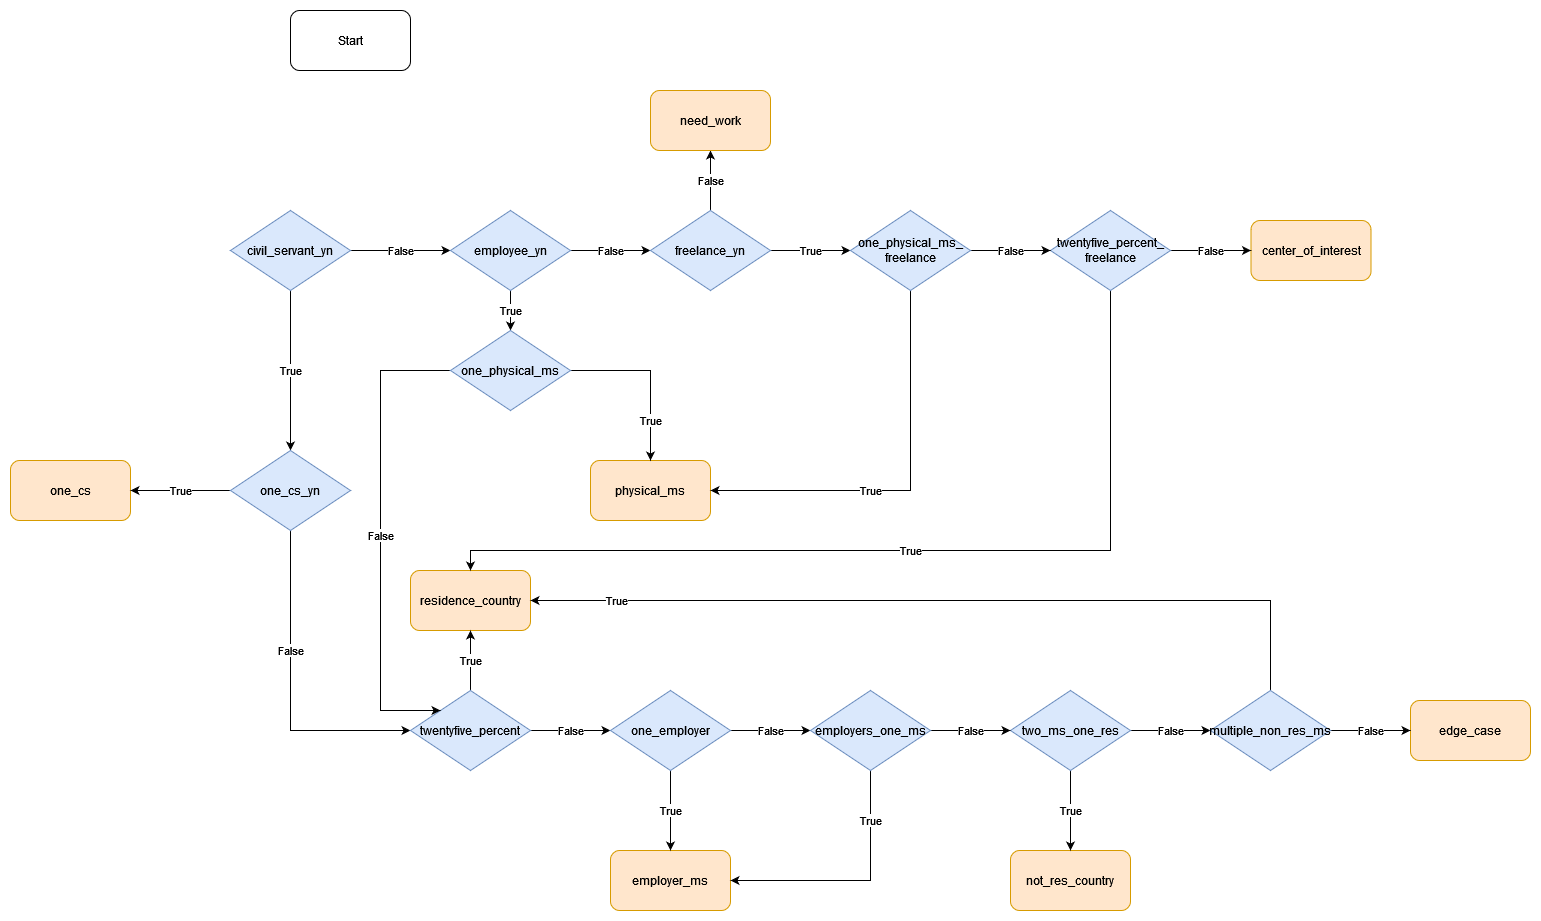

The diagram above was exported from draw.io. Its source (the exported page's mxGraphModel, read from the mxfile embedded in the PNG):
<mxGraphModel dx="2249" dy="752" grid="1" gridSize="10" guides="1" tooltips="1" connect="1" arrows="1" fold="1" page="1" pageScale="1" pageWidth="827" pageHeight="1169" math="0" shadow="0">
  <root>
    <mxCell id="OwIr1P41YtQES8FQrSxX-0" />
    <mxCell id="OwIr1P41YtQES8FQrSxX-1" parent="OwIr1P41YtQES8FQrSxX-0" />
    <mxCell id="OwIr1P41YtQES8FQrSxX-2" value="Start" style="rounded=1;whiteSpace=wrap;html=1;" parent="OwIr1P41YtQES8FQrSxX-1" vertex="1">
      <mxGeometry x="160" y="80" width="120" height="60" as="geometry" />
    </mxCell>
    <mxCell id="OwIr1P41YtQES8FQrSxX-3" value="False" style="edgeStyle=orthogonalEdgeStyle;rounded=0;orthogonalLoop=1;jettySize=auto;html=1;" parent="OwIr1P41YtQES8FQrSxX-1" source="OwIr1P41YtQES8FQrSxX-4" target="OwIr1P41YtQES8FQrSxX-6" edge="1">
      <mxGeometry relative="1" as="geometry" />
    </mxCell>
    <mxCell id="J-RzPToKZ0oS1feDa7iX-17" value="True" style="edgeStyle=orthogonalEdgeStyle;rounded=0;orthogonalLoop=1;jettySize=auto;html=1;" parent="OwIr1P41YtQES8FQrSxX-1" source="OwIr1P41YtQES8FQrSxX-4" target="OwIr1P41YtQES8FQrSxX-16" edge="1">
      <mxGeometry relative="1" as="geometry" />
    </mxCell>
    <mxCell id="OwIr1P41YtQES8FQrSxX-4" value="&lt;span class=&quot;pl-s&quot;&gt;civil_servant_yn&lt;/span&gt;" style="rhombus;whiteSpace=wrap;html=1;fillColor=#dae8fc;strokeColor=#6c8ebf;" parent="OwIr1P41YtQES8FQrSxX-1" vertex="1">
      <mxGeometry x="100" y="280" width="120" height="80" as="geometry" />
    </mxCell>
    <mxCell id="OwIr1P41YtQES8FQrSxX-5" value="False" style="edgeStyle=orthogonalEdgeStyle;rounded=0;orthogonalLoop=1;jettySize=auto;html=1;" parent="OwIr1P41YtQES8FQrSxX-1" source="OwIr1P41YtQES8FQrSxX-6" target="OwIr1P41YtQES8FQrSxX-7" edge="1">
      <mxGeometry relative="1" as="geometry" />
    </mxCell>
    <mxCell id="J-RzPToKZ0oS1feDa7iX-18" value="True" style="edgeStyle=orthogonalEdgeStyle;rounded=0;orthogonalLoop=1;jettySize=auto;html=1;" parent="OwIr1P41YtQES8FQrSxX-1" source="OwIr1P41YtQES8FQrSxX-6" target="J-RzPToKZ0oS1feDa7iX-0" edge="1">
      <mxGeometry relative="1" as="geometry" />
    </mxCell>
    <mxCell id="OwIr1P41YtQES8FQrSxX-6" value="&lt;span class=&quot;pl-s&quot;&gt;employee_yn&lt;/span&gt;" style="rhombus;whiteSpace=wrap;html=1;fillColor=#dae8fc;strokeColor=#6c8ebf;" parent="OwIr1P41YtQES8FQrSxX-1" vertex="1">
      <mxGeometry x="320" y="280" width="120" height="80" as="geometry" />
    </mxCell>
    <mxCell id="J-RzPToKZ0oS1feDa7iX-21" value="True" style="edgeStyle=orthogonalEdgeStyle;rounded=0;orthogonalLoop=1;jettySize=auto;html=1;" parent="OwIr1P41YtQES8FQrSxX-1" source="OwIr1P41YtQES8FQrSxX-7" target="OwIr1P41YtQES8FQrSxX-23" edge="1">
      <mxGeometry relative="1" as="geometry" />
    </mxCell>
    <mxCell id="J-RzPToKZ0oS1feDa7iX-25" value="False" style="edgeStyle=orthogonalEdgeStyle;rounded=0;orthogonalLoop=1;jettySize=auto;html=1;" parent="OwIr1P41YtQES8FQrSxX-1" source="OwIr1P41YtQES8FQrSxX-7" target="OwIr1P41YtQES8FQrSxX-13" edge="1">
      <mxGeometry relative="1" as="geometry" />
    </mxCell>
    <mxCell id="OwIr1P41YtQES8FQrSxX-7" value="&lt;span class=&quot;pl-s&quot;&gt;freelance_yn&lt;/span&gt;" style="rhombus;whiteSpace=wrap;html=1;fillColor=#dae8fc;strokeColor=#6c8ebf;" parent="OwIr1P41YtQES8FQrSxX-1" vertex="1">
      <mxGeometry x="520" y="280" width="120" height="80" as="geometry" />
    </mxCell>
    <mxCell id="OwIr1P41YtQES8FQrSxX-8" value="&lt;div&gt;&lt;span&gt;one_cs&lt;/span&gt;&lt;/div&gt;" style="rounded=1;whiteSpace=wrap;html=1;fillColor=#ffe6cc;strokeColor=#d79b00;fontStyle=0" parent="OwIr1P41YtQES8FQrSxX-1" vertex="1">
      <mxGeometry x="-120" y="530" width="120" height="60" as="geometry" />
    </mxCell>
    <mxCell id="OwIr1P41YtQES8FQrSxX-9" value="&lt;div&gt;&lt;span&gt;residence_country&lt;/span&gt;&lt;/div&gt;" style="rounded=1;whiteSpace=wrap;html=1;fillColor=#ffe6cc;strokeColor=#d79b00;fontStyle=0" parent="OwIr1P41YtQES8FQrSxX-1" vertex="1">
      <mxGeometry x="280" y="640" width="120" height="60" as="geometry" />
    </mxCell>
    <mxCell id="OwIr1P41YtQES8FQrSxX-10" value="physical_ms" style="rounded=1;whiteSpace=wrap;html=1;fillColor=#ffe6cc;strokeColor=#d79b00;fontStyle=0" parent="OwIr1P41YtQES8FQrSxX-1" vertex="1">
      <mxGeometry x="460" y="530" width="120" height="60" as="geometry" />
    </mxCell>
    <mxCell id="OwIr1P41YtQES8FQrSxX-11" value="&lt;div&gt;&lt;span&gt;employer_ms&lt;/span&gt;&lt;/div&gt;" style="rounded=1;whiteSpace=wrap;html=1;fillColor=#ffe6cc;strokeColor=#d79b00;fontStyle=0" parent="OwIr1P41YtQES8FQrSxX-1" vertex="1">
      <mxGeometry x="480" y="920" width="120" height="60" as="geometry" />
    </mxCell>
    <mxCell id="OwIr1P41YtQES8FQrSxX-12" value="edge_case" style="rounded=1;whiteSpace=wrap;html=1;fillColor=#ffe6cc;strokeColor=#d79b00;fontStyle=0" parent="OwIr1P41YtQES8FQrSxX-1" vertex="1">
      <mxGeometry x="1280" y="770" width="120" height="60" as="geometry" />
    </mxCell>
    <mxCell id="OwIr1P41YtQES8FQrSxX-13" value="need_work" style="rounded=1;whiteSpace=wrap;html=1;fillColor=#ffe6cc;strokeColor=#d79b00;fontStyle=0" parent="OwIr1P41YtQES8FQrSxX-1" vertex="1">
      <mxGeometry x="520" y="160" width="120" height="60" as="geometry" />
    </mxCell>
    <mxCell id="OwIr1P41YtQES8FQrSxX-14" value="not_res_country" style="rounded=1;whiteSpace=wrap;html=1;fillColor=#ffe6cc;strokeColor=#d79b00;fontStyle=0" parent="OwIr1P41YtQES8FQrSxX-1" vertex="1">
      <mxGeometry x="880" y="920" width="120" height="60" as="geometry" />
    </mxCell>
    <mxCell id="OwIr1P41YtQES8FQrSxX-15" value="center_of_interest" style="rounded=1;whiteSpace=wrap;html=1;fillColor=#ffe6cc;strokeColor=#d79b00;fontStyle=0" parent="OwIr1P41YtQES8FQrSxX-1" vertex="1">
      <mxGeometry x="1120.5" y="290" width="120" height="60" as="geometry" />
    </mxCell>
    <mxCell id="J-RzPToKZ0oS1feDa7iX-15" value="True" style="edgeStyle=orthogonalEdgeStyle;rounded=0;orthogonalLoop=1;jettySize=auto;html=1;" parent="OwIr1P41YtQES8FQrSxX-1" source="OwIr1P41YtQES8FQrSxX-16" target="OwIr1P41YtQES8FQrSxX-8" edge="1">
      <mxGeometry relative="1" as="geometry" />
    </mxCell>
    <mxCell id="J-RzPToKZ0oS1feDa7iX-16" value="False" style="edgeStyle=orthogonalEdgeStyle;rounded=0;orthogonalLoop=1;jettySize=auto;html=1;" parent="OwIr1P41YtQES8FQrSxX-1" source="OwIr1P41YtQES8FQrSxX-16" target="OwIr1P41YtQES8FQrSxX-19" edge="1">
      <mxGeometry x="-0.25" relative="1" as="geometry">
        <Array as="points">
          <mxPoint x="160" y="800" />
        </Array>
        <mxPoint as="offset" />
      </mxGeometry>
    </mxCell>
    <mxCell id="OwIr1P41YtQES8FQrSxX-16" value="&lt;span class=&quot;pl-s&quot;&gt;one_cs_yn&lt;/span&gt;" style="rhombus;whiteSpace=wrap;html=1;fillColor=#dae8fc;strokeColor=#6c8ebf;" parent="OwIr1P41YtQES8FQrSxX-1" vertex="1">
      <mxGeometry x="100" y="520" width="120" height="80" as="geometry" />
    </mxCell>
    <mxCell id="J-RzPToKZ0oS1feDa7iX-8" value="True" style="edgeStyle=orthogonalEdgeStyle;rounded=0;orthogonalLoop=1;jettySize=auto;html=1;" parent="OwIr1P41YtQES8FQrSxX-1" source="OwIr1P41YtQES8FQrSxX-17" target="OwIr1P41YtQES8FQrSxX-14" edge="1">
      <mxGeometry relative="1" as="geometry" />
    </mxCell>
    <mxCell id="J-RzPToKZ0oS1feDa7iX-10" value="False" style="edgeStyle=orthogonalEdgeStyle;rounded=0;orthogonalLoop=1;jettySize=auto;html=1;" parent="OwIr1P41YtQES8FQrSxX-1" source="OwIr1P41YtQES8FQrSxX-17" target="J-RzPToKZ0oS1feDa7iX-1" edge="1">
      <mxGeometry relative="1" as="geometry" />
    </mxCell>
    <mxCell id="OwIr1P41YtQES8FQrSxX-17" value="&lt;span class=&quot;pl-s&quot;&gt;two_ms_one_res&lt;/span&gt;" style="rhombus;whiteSpace=wrap;html=1;fillColor=#dae8fc;strokeColor=#6c8ebf;" parent="OwIr1P41YtQES8FQrSxX-1" vertex="1">
      <mxGeometry x="880" y="760" width="120" height="80" as="geometry" />
    </mxCell>
    <mxCell id="J-RzPToKZ0oS1feDa7iX-3" value="True" style="edgeStyle=orthogonalEdgeStyle;rounded=0;orthogonalLoop=1;jettySize=auto;html=1;" parent="OwIr1P41YtQES8FQrSxX-1" source="OwIr1P41YtQES8FQrSxX-19" target="OwIr1P41YtQES8FQrSxX-9" edge="1">
      <mxGeometry relative="1" as="geometry" />
    </mxCell>
    <mxCell id="J-RzPToKZ0oS1feDa7iX-4" value="False" style="edgeStyle=orthogonalEdgeStyle;rounded=0;orthogonalLoop=1;jettySize=auto;html=1;" parent="OwIr1P41YtQES8FQrSxX-1" source="OwIr1P41YtQES8FQrSxX-19" target="OwIr1P41YtQES8FQrSxX-21" edge="1">
      <mxGeometry relative="1" as="geometry" />
    </mxCell>
    <mxCell id="OwIr1P41YtQES8FQrSxX-19" value="&lt;span class=&quot;pl-s&quot;&gt;twentyfive_percent&lt;/span&gt;" style="rhombus;whiteSpace=wrap;html=1;fillColor=#dae8fc;strokeColor=#6c8ebf;" parent="OwIr1P41YtQES8FQrSxX-1" vertex="1">
      <mxGeometry x="280" y="760" width="120" height="80" as="geometry" />
    </mxCell>
    <mxCell id="J-RzPToKZ0oS1feDa7iX-24" value="True" style="edgeStyle=orthogonalEdgeStyle;rounded=0;orthogonalLoop=1;jettySize=auto;html=1;" parent="OwIr1P41YtQES8FQrSxX-1" source="OwIr1P41YtQES8FQrSxX-20" target="OwIr1P41YtQES8FQrSxX-9" edge="1">
      <mxGeometry relative="1" as="geometry">
        <Array as="points">
          <mxPoint x="980" y="620" />
          <mxPoint x="340" y="620" />
        </Array>
      </mxGeometry>
    </mxCell>
    <mxCell id="J-RzPToKZ0oS1feDa7iX-26" value="False" style="edgeStyle=orthogonalEdgeStyle;rounded=0;orthogonalLoop=1;jettySize=auto;html=1;" parent="OwIr1P41YtQES8FQrSxX-1" source="OwIr1P41YtQES8FQrSxX-20" target="OwIr1P41YtQES8FQrSxX-15" edge="1">
      <mxGeometry relative="1" as="geometry" />
    </mxCell>
    <mxCell id="OwIr1P41YtQES8FQrSxX-20" value="&lt;div&gt;&lt;span class=&quot;pl-s&quot;&gt;twentyfive_percent_&lt;/span&gt;&lt;/div&gt;&lt;div&gt;&lt;span class=&quot;pl-s&quot;&gt;freelance&lt;/span&gt;&lt;/div&gt;" style="rhombus;whiteSpace=wrap;html=1;fillColor=#dae8fc;strokeColor=#6c8ebf;" parent="OwIr1P41YtQES8FQrSxX-1" vertex="1">
      <mxGeometry x="920" y="280" width="120" height="80" as="geometry" />
    </mxCell>
    <mxCell id="J-RzPToKZ0oS1feDa7iX-5" value="True" style="edgeStyle=orthogonalEdgeStyle;rounded=0;orthogonalLoop=1;jettySize=auto;html=1;" parent="OwIr1P41YtQES8FQrSxX-1" source="OwIr1P41YtQES8FQrSxX-21" target="OwIr1P41YtQES8FQrSxX-11" edge="1">
      <mxGeometry relative="1" as="geometry" />
    </mxCell>
    <mxCell id="J-RzPToKZ0oS1feDa7iX-6" value="False" style="edgeStyle=orthogonalEdgeStyle;rounded=0;orthogonalLoop=1;jettySize=auto;html=1;" parent="OwIr1P41YtQES8FQrSxX-1" source="OwIr1P41YtQES8FQrSxX-21" target="OwIr1P41YtQES8FQrSxX-22" edge="1">
      <mxGeometry relative="1" as="geometry" />
    </mxCell>
    <mxCell id="OwIr1P41YtQES8FQrSxX-21" value="&lt;span class=&quot;pl-s&quot;&gt;one_employer&lt;/span&gt;" style="rhombus;whiteSpace=wrap;html=1;fillColor=#dae8fc;strokeColor=#6c8ebf;" parent="OwIr1P41YtQES8FQrSxX-1" vertex="1">
      <mxGeometry x="480" y="760" width="120" height="80" as="geometry" />
    </mxCell>
    <mxCell id="J-RzPToKZ0oS1feDa7iX-7" value="True" style="edgeStyle=orthogonalEdgeStyle;rounded=0;orthogonalLoop=1;jettySize=auto;html=1;" parent="OwIr1P41YtQES8FQrSxX-1" source="OwIr1P41YtQES8FQrSxX-22" target="OwIr1P41YtQES8FQrSxX-11" edge="1">
      <mxGeometry x="-0.6001" relative="1" as="geometry">
        <Array as="points">
          <mxPoint x="740" y="950" />
        </Array>
        <mxPoint as="offset" />
      </mxGeometry>
    </mxCell>
    <mxCell id="J-RzPToKZ0oS1feDa7iX-9" value="False" style="edgeStyle=orthogonalEdgeStyle;rounded=0;orthogonalLoop=1;jettySize=auto;html=1;" parent="OwIr1P41YtQES8FQrSxX-1" source="OwIr1P41YtQES8FQrSxX-22" target="OwIr1P41YtQES8FQrSxX-17" edge="1">
      <mxGeometry relative="1" as="geometry" />
    </mxCell>
    <mxCell id="OwIr1P41YtQES8FQrSxX-22" value="&lt;span class=&quot;pl-s&quot;&gt;employers_one_ms&lt;/span&gt;" style="rhombus;whiteSpace=wrap;html=1;fillColor=#dae8fc;strokeColor=#6c8ebf;" parent="OwIr1P41YtQES8FQrSxX-1" vertex="1">
      <mxGeometry x="680" y="760" width="120" height="80" as="geometry" />
    </mxCell>
    <mxCell id="J-RzPToKZ0oS1feDa7iX-22" value="True" style="edgeStyle=orthogonalEdgeStyle;rounded=0;orthogonalLoop=1;jettySize=auto;html=1;" parent="OwIr1P41YtQES8FQrSxX-1" source="OwIr1P41YtQES8FQrSxX-23" target="OwIr1P41YtQES8FQrSxX-10" edge="1">
      <mxGeometry x="0.2" relative="1" as="geometry">
        <Array as="points">
          <mxPoint x="780" y="560" />
        </Array>
        <mxPoint as="offset" />
      </mxGeometry>
    </mxCell>
    <mxCell id="J-RzPToKZ0oS1feDa7iX-23" value="False" style="edgeStyle=orthogonalEdgeStyle;rounded=0;orthogonalLoop=1;jettySize=auto;html=1;" parent="OwIr1P41YtQES8FQrSxX-1" source="OwIr1P41YtQES8FQrSxX-23" target="OwIr1P41YtQES8FQrSxX-20" edge="1">
      <mxGeometry relative="1" as="geometry" />
    </mxCell>
    <mxCell id="OwIr1P41YtQES8FQrSxX-23" value="&lt;div&gt;&lt;span class=&quot;pl-s&quot;&gt;one_physical_ms_&lt;/span&gt;&lt;/div&gt;&lt;div&gt;&lt;span class=&quot;pl-s&quot;&gt;freelance&lt;/span&gt;&lt;/div&gt;" style="rhombus;whiteSpace=wrap;html=1;fillColor=#dae8fc;strokeColor=#6c8ebf;" parent="OwIr1P41YtQES8FQrSxX-1" vertex="1">
      <mxGeometry x="720" y="280" width="120" height="80" as="geometry" />
    </mxCell>
    <mxCell id="J-RzPToKZ0oS1feDa7iX-19" value="True" style="edgeStyle=orthogonalEdgeStyle;rounded=0;orthogonalLoop=1;jettySize=auto;html=1;" parent="OwIr1P41YtQES8FQrSxX-1" source="J-RzPToKZ0oS1feDa7iX-0" target="OwIr1P41YtQES8FQrSxX-10" edge="1">
      <mxGeometry x="0.5294" relative="1" as="geometry">
        <mxPoint as="offset" />
      </mxGeometry>
    </mxCell>
    <mxCell id="J-RzPToKZ0oS1feDa7iX-20" value="False" style="edgeStyle=orthogonalEdgeStyle;rounded=0;orthogonalLoop=1;jettySize=auto;html=1;" parent="OwIr1P41YtQES8FQrSxX-1" source="J-RzPToKZ0oS1feDa7iX-0" target="OwIr1P41YtQES8FQrSxX-19" edge="1">
      <mxGeometry relative="1" as="geometry">
        <Array as="points">
          <mxPoint x="250" y="440" />
          <mxPoint x="250" y="780" />
        </Array>
      </mxGeometry>
    </mxCell>
    <mxCell id="J-RzPToKZ0oS1feDa7iX-0" value="&lt;span class=&quot;pl-s&quot;&gt;one_physical_ms&lt;/span&gt;" style="rhombus;whiteSpace=wrap;html=1;fillColor=#dae8fc;strokeColor=#6c8ebf;" parent="OwIr1P41YtQES8FQrSxX-1" vertex="1">
      <mxGeometry x="320" y="400" width="120" height="80" as="geometry" />
    </mxCell>
    <mxCell id="J-RzPToKZ0oS1feDa7iX-11" value="True" style="edgeStyle=orthogonalEdgeStyle;rounded=0;orthogonalLoop=1;jettySize=auto;html=1;" parent="OwIr1P41YtQES8FQrSxX-1" source="J-RzPToKZ0oS1feDa7iX-1" target="OwIr1P41YtQES8FQrSxX-9" edge="1">
      <mxGeometry x="0.7931" relative="1" as="geometry">
        <Array as="points">
          <mxPoint x="1140" y="670" />
        </Array>
        <mxPoint as="offset" />
      </mxGeometry>
    </mxCell>
    <mxCell id="J-RzPToKZ0oS1feDa7iX-13" value="False" style="edgeStyle=orthogonalEdgeStyle;rounded=0;orthogonalLoop=1;jettySize=auto;html=1;" parent="OwIr1P41YtQES8FQrSxX-1" source="J-RzPToKZ0oS1feDa7iX-1" target="OwIr1P41YtQES8FQrSxX-12" edge="1">
      <mxGeometry relative="1" as="geometry" />
    </mxCell>
    <mxCell id="J-RzPToKZ0oS1feDa7iX-1" value="&lt;span class=&quot;pl-s&quot;&gt;multiple_non_res_ms&lt;/span&gt;" style="rhombus;whiteSpace=wrap;html=1;fillColor=#dae8fc;strokeColor=#6c8ebf;" parent="OwIr1P41YtQES8FQrSxX-1" vertex="1">
      <mxGeometry x="1080" y="760" width="120" height="80" as="geometry" />
    </mxCell>
  </root>
</mxGraphModel>